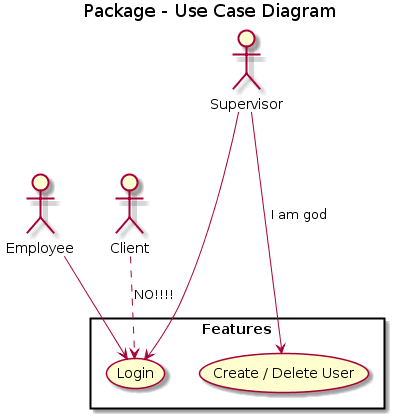

The diagram above was rendered by PlantUML. Its source (embedded in the PNG):
@startuml

title Package - Use Case Diagram


rectangle Features {
    (Login)
    (Create / Delete User) as CDU
}

:Employee:
:Client:
:Supervisor:

Employee --> (Login)
Supervisor --> (Login)
Client ..> (Login) : NO!!!!
Supervisor ---> CDU: I am god

@enduml